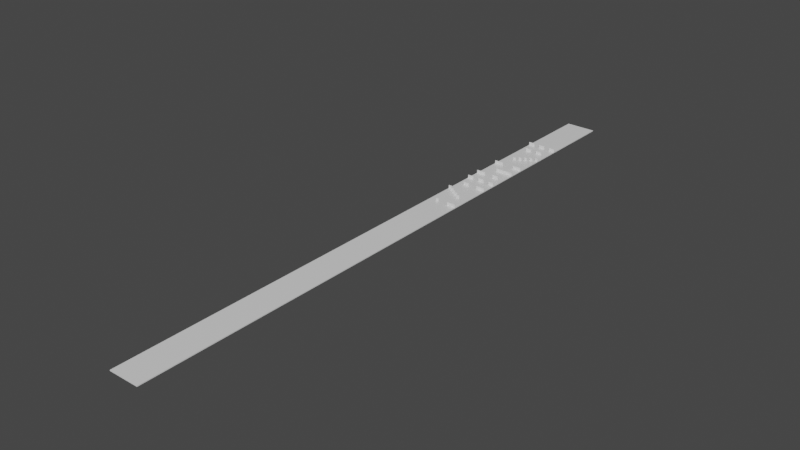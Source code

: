 # Source: Level1.blend  (saved by Blender 2.90.8; exported with 4.5.12 LTS)
import bpy
from mathutils import Matrix  # noqa: F401  (used for matrix-valued properties, if any)

bpy.ops.wm.read_factory_settings(use_empty=True)
scene = bpy.context.scene
scene.name = 'Scene'

# ---- collections
col_collection = bpy.data.collections.new('Collection'); scene.collection.children.link(col_collection)

# ---- materials (node trees are filled in below, after node groups)
mat_material = bpy.data.materials.new('Material')
mat_material.alpha_threshold = 0.0
mat_material.use_transparent_shadow = False
mat_material.line_color = (0.0, 0.0, 0.0, 1.0)

# ---- material node trees
mat_material.use_nodes = True; mat_material.node_tree.nodes.clear()
_N = mat_material.node_tree.nodes; _L = mat_material.node_tree.links
n0 = _N.new('ShaderNodeOutputMaterial'); n0.name = 'Material Output'; n0.location = (300, 300)
n1 = _N.new('ShaderNodeBsdfPrincipled'); n1.name = 'Principled BSDF'; n1.location = (10, 300)
n1.distribution = 'GGX'
n1.subsurface_method = 'BURLEY'
n1.inputs[2].default_value = 0.4
n1.inputs[3].default_value = 1.45
n1.inputs[27].default_value = (0.0, 0.0, 0.0, 1.0)
n1.inputs[28].default_value = 1.0
_L.new(n1.outputs[0], n0.inputs[0])
n0.is_active_output = True

# ---- world
world_world = bpy.data.worlds.new('World'); scene.world = world_world
world_world.use_nodes = True; world_world.node_tree.nodes.clear()
_N = world_world.node_tree.nodes; _L = world_world.node_tree.links
n0 = _N.new('ShaderNodeOutputWorld'); n0.name = 'World Output'; n0.location = (300, 300)
n1 = _N.new('ShaderNodeBackground'); n1.name = 'Background'; n1.location = (10, 300)
n1.inputs[0].default_value = (0.05088, 0.05088, 0.05088, 1.0)
_L.new(n1.outputs[0], n0.inputs[0])
n0.is_active_output = True
world_world.color = (0.05088, 0.05088, 0.05088)
world_world.use_sun_shadow = False
world_world.sun_shadow_jitter_overblur = 0.0

# ---- meshes
me_cube = bpy.data.meshes.new('Cube')
me_cube.from_pydata([(1.0, 1.0, 1.0), (1.0, 1.0, -1.0), (1.0, -1.0, 1.0), (1.0, -1.0, -1.0), (-1.0, 1.0, 1.0), (-1.0, 1.0, -1.0), (-1.0, -1.0, 1.0), (-1.0, -1.0, -1.0)], [], [(0, 4, 6, 2), (3, 2, 6, 7), (7, 6, 4, 5), (5, 1, 3, 7), (1, 0, 2, 3), (5, 4, 0, 1)])
_uv = me_cube.uv_layers.new(name='UVMap')
_uv.uv.foreach_set('vector', [0.625, 0.5, 0.875, 0.5, 0.875, 0.75, 0.625, 0.75, 0.375, 0.75, 0.625, 0.75, 0.625, 1.0, 0.375, 1.0, 0.375, 0.0, 0.625, 0.0, 0.625, 0.25, 0.375, 0.25, 0.125, 0.5, 0.375, 0.5, 0.375, 0.75, 0.125, 0.75, 0.375, 0.5, 0.625, 0.5, 0.625, 0.75, 0.375, 0.75, 0.375, 0.25, 0.625, 0.25, 0.625, 0.5, 0.375, 0.5])
me_cube.materials.append(mat_material)
me_cube.use_remesh_preserve_volume = False
me_cube.use_remesh_preserve_attributes = False
me_cube.use_mirror_vertex_groups = False
me_cube.update()
me_cube_001 = bpy.data.meshes.new('Cube.001')
me_cube_001.from_pydata([(-1.0, -1.0, -1.0), (-1.0, -1.0, 1.0), (-1.0, 1.0, -1.0), (-1.0, 1.0, 1.0), (1.0, -1.0, -1.0), (1.0, -1.0, 1.0), (1.0, 1.0, -1.0), (1.0, 1.0, 1.0)], [], [(0, 1, 3, 2), (2, 3, 7, 6), (6, 7, 5, 4), (4, 5, 1, 0), (2, 6, 4, 0), (7, 3, 1, 5)])
_uv = me_cube_001.uv_layers.new(name='UVMap')
_uv.uv.foreach_set('vector', [0.375, 0.0, 0.625, 0.0, 0.625, 0.25, 0.375, 0.25, 0.375, 0.25, 0.625, 0.25, 0.625, 0.5, 0.375, 0.5, 0.375, 0.5, 0.625, 0.5, 0.625, 0.75, 0.375, 0.75, 0.375, 0.75, 0.625, 0.75, 0.625, 1.0, 0.375, 1.0, 0.125, 0.5, 0.375, 0.5, 0.375, 0.75, 0.125, 0.75, 0.625, 0.5, 0.875, 0.5, 0.875, 0.75, 0.625, 0.75])
me_cube_001.use_remesh_fix_poles = True
me_cube_001.use_remesh_preserve_attributes = False
me_cube_001.use_mirror_vertex_groups = False
me_cube_001.update()
me_cube_002 = bpy.data.meshes.new('Cube.002')
me_cube_002.from_pydata([(-1.0, -1.0, -1.0), (-1.0, -1.0, 1.0), (-1.0, 1.0, -1.0), (-1.0, 1.0, 1.0), (1.0, -1.0, -1.0), (1.0, -1.0, 1.0), (1.0, 1.0, -1.0), (1.0, 1.0, 1.0)], [], [(0, 1, 3, 2), (2, 3, 7, 6), (6, 7, 5, 4), (4, 5, 1, 0), (2, 6, 4, 0), (7, 3, 1, 5)])
_uv = me_cube_002.uv_layers.new(name='UVMap')
_uv.uv.foreach_set('vector', [0.375, 0.0, 0.625, 0.0, 0.625, 0.25, 0.375, 0.25, 0.375, 0.25, 0.625, 0.25, 0.625, 0.5, 0.375, 0.5, 0.375, 0.5, 0.625, 0.5, 0.625, 0.75, 0.375, 0.75, 0.375, 0.75, 0.625, 0.75, 0.625, 1.0, 0.375, 1.0, 0.125, 0.5, 0.375, 0.5, 0.375, 0.75, 0.125, 0.75, 0.625, 0.5, 0.875, 0.5, 0.875, 0.75, 0.625, 0.75])
me_cube_002.use_remesh_fix_poles = True
me_cube_002.use_remesh_preserve_attributes = False
me_cube_002.use_mirror_vertex_groups = False
me_cube_002.update()
me_cube_003 = bpy.data.meshes.new('Cube.003')
me_cube_003.from_pydata([(-1.0, -1.0, -1.0), (-1.0, -1.0, 1.0), (-1.0, 1.0, -1.0), (-1.0, 1.0, 1.0), (1.0, -1.0, -1.0), (1.0, -1.0, 1.0), (1.0, 1.0, -1.0), (1.0, 1.0, 1.0)], [], [(0, 1, 3, 2), (2, 3, 7, 6), (6, 7, 5, 4), (4, 5, 1, 0), (2, 6, 4, 0), (7, 3, 1, 5)])
_uv = me_cube_003.uv_layers.new(name='UVMap')
_uv.uv.foreach_set('vector', [0.375, 0.0, 0.625, 0.0, 0.625, 0.25, 0.375, 0.25, 0.375, 0.25, 0.625, 0.25, 0.625, 0.5, 0.375, 0.5, 0.375, 0.5, 0.625, 0.5, 0.625, 0.75, 0.375, 0.75, 0.375, 0.75, 0.625, 0.75, 0.625, 1.0, 0.375, 1.0, 0.125, 0.5, 0.375, 0.5, 0.375, 0.75, 0.125, 0.75, 0.625, 0.5, 0.875, 0.5, 0.875, 0.75, 0.625, 0.75])
me_cube_003.use_remesh_fix_poles = True
me_cube_003.use_remesh_preserve_attributes = False
me_cube_003.use_mirror_vertex_groups = False
me_cube_003.update()
me_cube_005 = bpy.data.meshes.new('Cube.005')
me_cube_005.from_pydata([(-1.0, -1.0, -1.0), (-1.0, -1.0, 1.0), (-1.0, 1.0, -1.0), (-1.0, 1.0, 1.0), (1.0, -1.0, -1.0), (1.0, -1.0, 1.0), (1.0, 1.0, -1.0), (1.0, 1.0, 1.0)], [], [(0, 1, 3, 2), (2, 3, 7, 6), (6, 7, 5, 4), (4, 5, 1, 0), (2, 6, 4, 0), (7, 3, 1, 5)])
_uv = me_cube_005.uv_layers.new(name='UVMap')
_uv.uv.foreach_set('vector', [0.375, 0.0, 0.625, 0.0, 0.625, 0.25, 0.375, 0.25, 0.375, 0.25, 0.625, 0.25, 0.625, 0.5, 0.375, 0.5, 0.375, 0.5, 0.625, 0.5, 0.625, 0.75, 0.375, 0.75, 0.375, 0.75, 0.625, 0.75, 0.625, 1.0, 0.375, 1.0, 0.125, 0.5, 0.375, 0.5, 0.375, 0.75, 0.125, 0.75, 0.625, 0.5, 0.875, 0.5, 0.875, 0.75, 0.625, 0.75])
me_cube_005.use_remesh_fix_poles = True
me_cube_005.use_remesh_preserve_attributes = False
me_cube_005.use_mirror_vertex_groups = False
me_cube_005.update()
me_cube_007 = bpy.data.meshes.new('Cube.007')
me_cube_007.from_pydata([(-1.0, -1.0, -1.0), (-1.0, -1.0, 1.0), (-1.0, 1.0, -1.0), (-1.0, 1.0, 1.0), (1.0, -1.0, -1.0), (1.0, -1.0, 1.0), (1.0, 1.0, -1.0), (1.0, 1.0, 1.0)], [], [(0, 1, 3, 2), (2, 3, 7, 6), (6, 7, 5, 4), (4, 5, 1, 0), (2, 6, 4, 0), (7, 3, 1, 5)])
_uv = me_cube_007.uv_layers.new(name='UVMap')
_uv.uv.foreach_set('vector', [0.375, 0.0, 0.625, 0.0, 0.625, 0.25, 0.375, 0.25, 0.375, 0.25, 0.625, 0.25, 0.625, 0.5, 0.375, 0.5, 0.375, 0.5, 0.625, 0.5, 0.625, 0.75, 0.375, 0.75, 0.375, 0.75, 0.625, 0.75, 0.625, 1.0, 0.375, 1.0, 0.125, 0.5, 0.375, 0.5, 0.375, 0.75, 0.125, 0.75, 0.625, 0.5, 0.875, 0.5, 0.875, 0.75, 0.625, 0.75])
me_cube_007.use_remesh_fix_poles = True
me_cube_007.use_remesh_preserve_attributes = False
me_cube_007.use_mirror_vertex_groups = False
me_cube_007.update()
me_cube_008 = bpy.data.meshes.new('Cube.008')
me_cube_008.from_pydata([(-1.0, -1.0, -1.0), (-1.0, -1.0, 1.0), (-1.0, 1.0, -1.0), (-1.0, 1.0, 1.0), (1.0, -1.0, -1.0), (1.0, -1.0, 1.0), (1.0, 1.0, -1.0), (1.0, 1.0, 1.0)], [], [(0, 1, 3, 2), (2, 3, 7, 6), (6, 7, 5, 4), (4, 5, 1, 0), (2, 6, 4, 0), (7, 3, 1, 5)])
_uv = me_cube_008.uv_layers.new(name='UVMap')
_uv.uv.foreach_set('vector', [0.375, 0.0, 0.625, 0.0, 0.625, 0.25, 0.375, 0.25, 0.375, 0.25, 0.625, 0.25, 0.625, 0.5, 0.375, 0.5, 0.375, 0.5, 0.625, 0.5, 0.625, 0.75, 0.375, 0.75, 0.375, 0.75, 0.625, 0.75, 0.625, 1.0, 0.375, 1.0, 0.125, 0.5, 0.375, 0.5, 0.375, 0.75, 0.125, 0.75, 0.625, 0.5, 0.875, 0.5, 0.875, 0.75, 0.625, 0.75])
me_cube_008.use_remesh_fix_poles = True
me_cube_008.use_remesh_preserve_attributes = False
me_cube_008.use_mirror_vertex_groups = False
me_cube_008.update()
me_cube_009 = bpy.data.meshes.new('Cube.009')
me_cube_009.from_pydata([(-1.0, -1.0, -1.0), (-1.0, -1.0, 1.0), (-1.0, 1.0, -1.0), (-1.0, 1.0, 1.0), (1.0, -1.0, -1.0), (1.0, -1.0, 1.0), (1.0, 1.0, -1.0), (1.0, 1.0, 1.0)], [], [(0, 1, 3, 2), (2, 3, 7, 6), (6, 7, 5, 4), (4, 5, 1, 0), (2, 6, 4, 0), (7, 3, 1, 5)])
_uv = me_cube_009.uv_layers.new(name='UVMap')
_uv.uv.foreach_set('vector', [0.375, 0.0, 0.625, 0.0, 0.625, 0.25, 0.375, 0.25, 0.375, 0.25, 0.625, 0.25, 0.625, 0.5, 0.375, 0.5, 0.375, 0.5, 0.625, 0.5, 0.625, 0.75, 0.375, 0.75, 0.375, 0.75, 0.625, 0.75, 0.625, 1.0, 0.375, 1.0, 0.125, 0.5, 0.375, 0.5, 0.375, 0.75, 0.125, 0.75, 0.625, 0.5, 0.875, 0.5, 0.875, 0.75, 0.625, 0.75])
me_cube_009.use_remesh_fix_poles = True
me_cube_009.use_remesh_preserve_attributes = False
me_cube_009.use_mirror_vertex_groups = False
me_cube_009.update()
me_cube_010 = bpy.data.meshes.new('Cube.010')
me_cube_010.from_pydata([(-1.0, -1.0, -1.0), (-1.0, -1.0, 1.0), (-1.0, 1.0, -1.0), (-1.0, 1.0, 1.0), (1.0, -1.0, -1.0), (1.0, -1.0, 1.0), (1.0, 1.0, -1.0), (1.0, 1.0, 1.0)], [], [(0, 1, 3, 2), (2, 3, 7, 6), (6, 7, 5, 4), (4, 5, 1, 0), (2, 6, 4, 0), (7, 3, 1, 5)])
_uv = me_cube_010.uv_layers.new(name='UVMap')
_uv.uv.foreach_set('vector', [0.375, 0.0, 0.625, 0.0, 0.625, 0.25, 0.375, 0.25, 0.375, 0.25, 0.625, 0.25, 0.625, 0.5, 0.375, 0.5, 0.375, 0.5, 0.625, 0.5, 0.625, 0.75, 0.375, 0.75, 0.375, 0.75, 0.625, 0.75, 0.625, 1.0, 0.375, 1.0, 0.125, 0.5, 0.375, 0.5, 0.375, 0.75, 0.125, 0.75, 0.625, 0.5, 0.875, 0.5, 0.875, 0.75, 0.625, 0.75])
me_cube_010.use_remesh_fix_poles = True
me_cube_010.use_remesh_preserve_attributes = False
me_cube_010.use_mirror_vertex_groups = False
me_cube_010.update()
me_cube_011 = bpy.data.meshes.new('Cube.011')
me_cube_011.from_pydata([(-1.0, -1.0, -1.0), (-1.0, -1.0, 1.0), (-1.0, 1.0, -1.0), (-1.0, 1.0, 1.0), (1.0, -1.0, -1.0), (1.0, -1.0, 1.0), (1.0, 1.0, -1.0), (1.0, 1.0, 1.0)], [], [(0, 1, 3, 2), (2, 3, 7, 6), (6, 7, 5, 4), (4, 5, 1, 0), (2, 6, 4, 0), (7, 3, 1, 5)])
_uv = me_cube_011.uv_layers.new(name='UVMap')
_uv.uv.foreach_set('vector', [0.375, 0.0, 0.625, 0.0, 0.625, 0.25, 0.375, 0.25, 0.375, 0.25, 0.625, 0.25, 0.625, 0.5, 0.375, 0.5, 0.375, 0.5, 0.625, 0.5, 0.625, 0.75, 0.375, 0.75, 0.375, 0.75, 0.625, 0.75, 0.625, 1.0, 0.375, 1.0, 0.125, 0.5, 0.375, 0.5, 0.375, 0.75, 0.125, 0.75, 0.625, 0.5, 0.875, 0.5, 0.875, 0.75, 0.625, 0.75])
me_cube_011.use_remesh_fix_poles = True
me_cube_011.use_remesh_preserve_attributes = False
me_cube_011.use_mirror_vertex_groups = False
me_cube_011.update()
me_cube_012 = bpy.data.meshes.new('Cube.012')
me_cube_012.from_pydata([(-1.0, -1.0, -1.0), (-1.0, -1.0, 1.0), (-1.0, 1.0, -1.0), (-1.0, 1.0, 1.0), (1.0, -1.0, -1.0), (1.0, -1.0, 1.0), (1.0, 1.0, -1.0), (1.0, 1.0, 1.0)], [], [(0, 1, 3, 2), (2, 3, 7, 6), (6, 7, 5, 4), (4, 5, 1, 0), (2, 6, 4, 0), (7, 3, 1, 5)])
_uv = me_cube_012.uv_layers.new(name='UVMap')
_uv.uv.foreach_set('vector', [0.375, 0.0, 0.625, 0.0, 0.625, 0.25, 0.375, 0.25, 0.375, 0.25, 0.625, 0.25, 0.625, 0.5, 0.375, 0.5, 0.375, 0.5, 0.625, 0.5, 0.625, 0.75, 0.375, 0.75, 0.375, 0.75, 0.625, 0.75, 0.625, 1.0, 0.375, 1.0, 0.125, 0.5, 0.375, 0.5, 0.375, 0.75, 0.125, 0.75, 0.625, 0.5, 0.875, 0.5, 0.875, 0.75, 0.625, 0.75])
me_cube_012.use_remesh_fix_poles = True
me_cube_012.use_remesh_preserve_attributes = False
me_cube_012.use_mirror_vertex_groups = False
me_cube_012.update()
me_cube_013 = bpy.data.meshes.new('Cube.013')
me_cube_013.from_pydata([(-1.0, -1.0, -1.0), (-1.0, -1.0, 1.0), (-1.0, 1.0, -1.0), (-1.0, 1.0, 1.0), (1.0, -1.0, -1.0), (1.0, -1.0, 1.0), (1.0, 1.0, -1.0), (1.0, 1.0, 1.0)], [], [(0, 1, 3, 2), (2, 3, 7, 6), (6, 7, 5, 4), (4, 5, 1, 0), (2, 6, 4, 0), (7, 3, 1, 5)])
_uv = me_cube_013.uv_layers.new(name='UVMap')
_uv.uv.foreach_set('vector', [0.375, 0.0, 0.625, 0.0, 0.625, 0.25, 0.375, 0.25, 0.375, 0.25, 0.625, 0.25, 0.625, 0.5, 0.375, 0.5, 0.375, 0.5, 0.625, 0.5, 0.625, 0.75, 0.375, 0.75, 0.375, 0.75, 0.625, 0.75, 0.625, 1.0, 0.375, 1.0, 0.125, 0.5, 0.375, 0.5, 0.375, 0.75, 0.125, 0.75, 0.625, 0.5, 0.875, 0.5, 0.875, 0.75, 0.625, 0.75])
me_cube_013.use_remesh_fix_poles = True
me_cube_013.use_remesh_preserve_attributes = False
me_cube_013.use_mirror_vertex_groups = False
me_cube_013.update()
me_cube_014 = bpy.data.meshes.new('Cube.014')
me_cube_014.from_pydata([(-1.0, -1.0, -1.0), (-1.0, -1.0, 1.0), (-1.0, 1.0, -1.0), (-1.0, 1.0, 1.0), (1.0, -1.0, -1.0), (1.0, -1.0, 1.0), (1.0, 1.0, -1.0), (1.0, 1.0, 1.0)], [], [(0, 1, 3, 2), (2, 3, 7, 6), (6, 7, 5, 4), (4, 5, 1, 0), (2, 6, 4, 0), (7, 3, 1, 5)])
_uv = me_cube_014.uv_layers.new(name='UVMap')
_uv.uv.foreach_set('vector', [0.375, 0.0, 0.625, 0.0, 0.625, 0.25, 0.375, 0.25, 0.375, 0.25, 0.625, 0.25, 0.625, 0.5, 0.375, 0.5, 0.375, 0.5, 0.625, 0.5, 0.625, 0.75, 0.375, 0.75, 0.375, 0.75, 0.625, 0.75, 0.625, 1.0, 0.375, 1.0, 0.125, 0.5, 0.375, 0.5, 0.375, 0.75, 0.125, 0.75, 0.625, 0.5, 0.875, 0.5, 0.875, 0.75, 0.625, 0.75])
me_cube_014.use_remesh_fix_poles = True
me_cube_014.use_remesh_preserve_attributes = False
me_cube_014.use_mirror_vertex_groups = False
me_cube_014.update()
me_cube_015 = bpy.data.meshes.new('Cube.015')
me_cube_015.from_pydata([(-1.0, -1.0, -1.0), (-1.0, -1.0, 1.0), (-1.0, 1.0, -1.0), (-1.0, 1.0, 1.0), (1.0, -1.0, -1.0), (1.0, -1.0, 1.0), (1.0, 1.0, -1.0), (1.0, 1.0, 1.0)], [], [(0, 1, 3, 2), (2, 3, 7, 6), (6, 7, 5, 4), (4, 5, 1, 0), (2, 6, 4, 0), (7, 3, 1, 5)])
_uv = me_cube_015.uv_layers.new(name='UVMap')
_uv.uv.foreach_set('vector', [0.375, 0.0, 0.625, 0.0, 0.625, 0.25, 0.375, 0.25, 0.375, 0.25, 0.625, 0.25, 0.625, 0.5, 0.375, 0.5, 0.375, 0.5, 0.625, 0.5, 0.625, 0.75, 0.375, 0.75, 0.375, 0.75, 0.625, 0.75, 0.625, 1.0, 0.375, 1.0, 0.125, 0.5, 0.375, 0.5, 0.375, 0.75, 0.125, 0.75, 0.625, 0.5, 0.875, 0.5, 0.875, 0.75, 0.625, 0.75])
me_cube_015.use_remesh_fix_poles = True
me_cube_015.use_remesh_preserve_attributes = False
me_cube_015.use_mirror_vertex_groups = False
me_cube_015.update()
me_cube_016 = bpy.data.meshes.new('Cube.016')
me_cube_016.from_pydata([(-1.0, -1.0, -1.0), (-1.0, -1.0, 1.0), (-1.0, 1.0, -1.0), (-1.0, 1.0, 1.0), (1.0, -1.0, -1.0), (1.0, -1.0, 1.0), (1.0, 1.0, -1.0), (1.0, 1.0, 1.0)], [], [(0, 1, 3, 2), (2, 3, 7, 6), (6, 7, 5, 4), (4, 5, 1, 0), (2, 6, 4, 0), (7, 3, 1, 5)])
_uv = me_cube_016.uv_layers.new(name='UVMap')
_uv.uv.foreach_set('vector', [0.375, 0.0, 0.625, 0.0, 0.625, 0.25, 0.375, 0.25, 0.375, 0.25, 0.625, 0.25, 0.625, 0.5, 0.375, 0.5, 0.375, 0.5, 0.625, 0.5, 0.625, 0.75, 0.375, 0.75, 0.375, 0.75, 0.625, 0.75, 0.625, 1.0, 0.375, 1.0, 0.125, 0.5, 0.375, 0.5, 0.375, 0.75, 0.125, 0.75, 0.625, 0.5, 0.875, 0.5, 0.875, 0.75, 0.625, 0.75])
me_cube_016.use_remesh_fix_poles = True
me_cube_016.use_remesh_preserve_attributes = False
me_cube_016.use_mirror_vertex_groups = False
me_cube_016.update()
me_cube_017 = bpy.data.meshes.new('Cube.017')
me_cube_017.from_pydata([(-1.0, -1.0, -1.0), (-1.0, -1.0, 1.0), (-1.0, 1.0, -1.0), (-1.0, 1.0, 1.0), (1.0, -1.0, -1.0), (1.0, -1.0, 1.0), (1.0, 1.0, -1.0), (1.0, 1.0, 1.0)], [], [(0, 1, 3, 2), (2, 3, 7, 6), (6, 7, 5, 4), (4, 5, 1, 0), (2, 6, 4, 0), (7, 3, 1, 5)])
_uv = me_cube_017.uv_layers.new(name='UVMap')
_uv.uv.foreach_set('vector', [0.375, 0.0, 0.625, 0.0, 0.625, 0.25, 0.375, 0.25, 0.375, 0.25, 0.625, 0.25, 0.625, 0.5, 0.375, 0.5, 0.375, 0.5, 0.625, 0.5, 0.625, 0.75, 0.375, 0.75, 0.375, 0.75, 0.625, 0.75, 0.625, 1.0, 0.375, 1.0, 0.125, 0.5, 0.375, 0.5, 0.375, 0.75, 0.125, 0.75, 0.625, 0.5, 0.875, 0.5, 0.875, 0.75, 0.625, 0.75])
me_cube_017.use_remesh_fix_poles = True
me_cube_017.use_remesh_preserve_attributes = False
me_cube_017.use_mirror_vertex_groups = False
me_cube_017.update()
me_cube_018 = bpy.data.meshes.new('Cube.018')
me_cube_018.from_pydata([(-1.0, -1.0, -1.0), (-1.0, -1.0, 1.0), (-1.0, 1.0, -1.0), (-1.0, 1.0, 1.0), (1.0, -1.0, -1.0), (1.0, -1.0, 1.0), (1.0, 1.0, -1.0), (1.0, 1.0, 1.0)], [], [(0, 1, 3, 2), (2, 3, 7, 6), (6, 7, 5, 4), (4, 5, 1, 0), (2, 6, 4, 0), (7, 3, 1, 5)])
_uv = me_cube_018.uv_layers.new(name='UVMap')
_uv.uv.foreach_set('vector', [0.375, 0.0, 0.625, 0.0, 0.625, 0.25, 0.375, 0.25, 0.375, 0.25, 0.625, 0.25, 0.625, 0.5, 0.375, 0.5, 0.375, 0.5, 0.625, 0.5, 0.625, 0.75, 0.375, 0.75, 0.375, 0.75, 0.625, 0.75, 0.625, 1.0, 0.375, 1.0, 0.125, 0.5, 0.375, 0.5, 0.375, 0.75, 0.125, 0.75, 0.625, 0.5, 0.875, 0.5, 0.875, 0.75, 0.625, 0.75])
me_cube_018.use_remesh_fix_poles = True
me_cube_018.use_remesh_preserve_attributes = False
me_cube_018.use_mirror_vertex_groups = False
me_cube_018.update()
me_cube_019 = bpy.data.meshes.new('Cube.019')
me_cube_019.from_pydata([(-1.0, -1.0, -1.0), (-1.0, -1.0, 1.0), (-1.0, 1.0, -1.0), (-1.0, 1.0, 1.0), (1.0, -1.0, -1.0), (1.0, -1.0, 1.0), (1.0, 1.0, -1.0), (1.0, 1.0, 1.0)], [], [(0, 1, 3, 2), (2, 3, 7, 6), (6, 7, 5, 4), (4, 5, 1, 0), (2, 6, 4, 0), (7, 3, 1, 5)])
_uv = me_cube_019.uv_layers.new(name='UVMap')
_uv.uv.foreach_set('vector', [0.375, 0.0, 0.625, 0.0, 0.625, 0.25, 0.375, 0.25, 0.375, 0.25, 0.625, 0.25, 0.625, 0.5, 0.375, 0.5, 0.375, 0.5, 0.625, 0.5, 0.625, 0.75, 0.375, 0.75, 0.375, 0.75, 0.625, 0.75, 0.625, 1.0, 0.375, 1.0, 0.125, 0.5, 0.375, 0.5, 0.375, 0.75, 0.125, 0.75, 0.625, 0.5, 0.875, 0.5, 0.875, 0.75, 0.625, 0.75])
me_cube_019.use_remesh_fix_poles = True
me_cube_019.use_remesh_preserve_attributes = False
me_cube_019.use_mirror_vertex_groups = False
me_cube_019.update()
me_cube_020 = bpy.data.meshes.new('Cube.020')
me_cube_020.from_pydata([(-1.0, -1.0, -1.0), (-1.0, -1.0, 1.0), (-1.0, 1.0, -1.0), (-1.0, 1.0, 1.0), (1.0, -1.0, -1.0), (1.0, -1.0, 1.0), (1.0, 1.0, -1.0), (1.0, 1.0, 1.0)], [], [(0, 1, 3, 2), (2, 3, 7, 6), (6, 7, 5, 4), (4, 5, 1, 0), (2, 6, 4, 0), (7, 3, 1, 5)])
_uv = me_cube_020.uv_layers.new(name='UVMap')
_uv.uv.foreach_set('vector', [0.375, 0.0, 0.625, 0.0, 0.625, 0.25, 0.375, 0.25, 0.375, 0.25, 0.625, 0.25, 0.625, 0.5, 0.375, 0.5, 0.375, 0.5, 0.625, 0.5, 0.625, 0.75, 0.375, 0.75, 0.375, 0.75, 0.625, 0.75, 0.625, 1.0, 0.375, 1.0, 0.125, 0.5, 0.375, 0.5, 0.375, 0.75, 0.125, 0.75, 0.625, 0.5, 0.875, 0.5, 0.875, 0.75, 0.625, 0.75])
me_cube_020.use_remesh_fix_poles = True
me_cube_020.use_remesh_preserve_attributes = False
me_cube_020.use_mirror_vertex_groups = False
me_cube_020.update()
me_cube_021 = bpy.data.meshes.new('Cube.021')
me_cube_021.from_pydata([(-1.0, -1.0, -1.0), (-1.0, -1.0, 1.0), (-1.0, 1.0, -1.0), (-1.0, 1.0, 1.0), (1.0, -1.0, -1.0), (1.0, -1.0, 1.0), (1.0, 1.0, -1.0), (1.0, 1.0, 1.0)], [], [(0, 1, 3, 2), (2, 3, 7, 6), (6, 7, 5, 4), (4, 5, 1, 0), (2, 6, 4, 0), (7, 3, 1, 5)])
_uv = me_cube_021.uv_layers.new(name='UVMap')
_uv.uv.foreach_set('vector', [0.375, 0.0, 0.625, 0.0, 0.625, 0.25, 0.375, 0.25, 0.375, 0.25, 0.625, 0.25, 0.625, 0.5, 0.375, 0.5, 0.375, 0.5, 0.625, 0.5, 0.625, 0.75, 0.375, 0.75, 0.375, 0.75, 0.625, 0.75, 0.625, 1.0, 0.375, 1.0, 0.125, 0.5, 0.375, 0.5, 0.375, 0.75, 0.125, 0.75, 0.625, 0.5, 0.875, 0.5, 0.875, 0.75, 0.625, 0.75])
me_cube_021.use_remesh_fix_poles = True
me_cube_021.use_remesh_preserve_attributes = False
me_cube_021.use_mirror_vertex_groups = False
me_cube_021.update()
me_cube_022 = bpy.data.meshes.new('Cube.022')
me_cube_022.from_pydata([(-1.0, -1.0, -1.0), (-1.0, -1.0, 1.0), (-1.0, 1.0, -1.0), (-1.0, 1.0, 1.0), (1.0, -1.0, -1.0), (1.0, -1.0, 1.0), (1.0, 1.0, -1.0), (1.0, 1.0, 1.0)], [], [(0, 1, 3, 2), (2, 3, 7, 6), (6, 7, 5, 4), (4, 5, 1, 0), (2, 6, 4, 0), (7, 3, 1, 5)])
_uv = me_cube_022.uv_layers.new(name='UVMap')
_uv.uv.foreach_set('vector', [0.375, 0.0, 0.625, 0.0, 0.625, 0.25, 0.375, 0.25, 0.375, 0.25, 0.625, 0.25, 0.625, 0.5, 0.375, 0.5, 0.375, 0.5, 0.625, 0.5, 0.625, 0.75, 0.375, 0.75, 0.375, 0.75, 0.625, 0.75, 0.625, 1.0, 0.375, 1.0, 0.125, 0.5, 0.375, 0.5, 0.375, 0.75, 0.125, 0.75, 0.625, 0.5, 0.875, 0.5, 0.875, 0.75, 0.625, 0.75])
me_cube_022.use_remesh_fix_poles = True
me_cube_022.use_remesh_preserve_attributes = False
me_cube_022.use_mirror_vertex_groups = False
me_cube_022.update()
me_cube_023 = bpy.data.meshes.new('Cube.023')
me_cube_023.from_pydata([(-1.0, -1.0, -1.0), (-1.0, -1.0, 1.0), (-1.0, 1.0, -1.0), (-1.0, 1.0, 1.0), (1.0, -1.0, -1.0), (1.0, -1.0, 1.0), (1.0, 1.0, -1.0), (1.0, 1.0, 1.0)], [], [(0, 1, 3, 2), (2, 3, 7, 6), (6, 7, 5, 4), (4, 5, 1, 0), (2, 6, 4, 0), (7, 3, 1, 5)])
_uv = me_cube_023.uv_layers.new(name='UVMap')
_uv.uv.foreach_set('vector', [0.375, 0.0, 0.625, 0.0, 0.625, 0.25, 0.375, 0.25, 0.375, 0.25, 0.625, 0.25, 0.625, 0.5, 0.375, 0.5, 0.375, 0.5, 0.625, 0.5, 0.625, 0.75, 0.375, 0.75, 0.375, 0.75, 0.625, 0.75, 0.625, 1.0, 0.375, 1.0, 0.125, 0.5, 0.375, 0.5, 0.375, 0.75, 0.125, 0.75, 0.625, 0.5, 0.875, 0.5, 0.875, 0.75, 0.625, 0.75])
me_cube_023.use_remesh_fix_poles = True
me_cube_023.use_remesh_preserve_attributes = False
me_cube_023.use_mirror_vertex_groups = False
me_cube_023.update()
me_cube_024 = bpy.data.meshes.new('Cube.024')
me_cube_024.from_pydata([(-1.0, -1.0, -1.0), (-1.0, -1.0, 1.0), (-1.0, 1.0, -1.0), (-1.0, 1.0, 1.0), (1.0, -1.0, -1.0), (1.0, -1.0, 1.0), (1.0, 1.0, -1.0), (1.0, 1.0, 1.0)], [], [(0, 1, 3, 2), (2, 3, 7, 6), (6, 7, 5, 4), (4, 5, 1, 0), (2, 6, 4, 0), (7, 3, 1, 5)])
_uv = me_cube_024.uv_layers.new(name='UVMap')
_uv.uv.foreach_set('vector', [0.375, 0.0, 0.625, 0.0, 0.625, 0.25, 0.375, 0.25, 0.375, 0.25, 0.625, 0.25, 0.625, 0.5, 0.375, 0.5, 0.375, 0.5, 0.625, 0.5, 0.625, 0.75, 0.375, 0.75, 0.375, 0.75, 0.625, 0.75, 0.625, 1.0, 0.375, 1.0, 0.125, 0.5, 0.375, 0.5, 0.375, 0.75, 0.125, 0.75, 0.625, 0.5, 0.875, 0.5, 0.875, 0.75, 0.625, 0.75])
me_cube_024.use_remesh_fix_poles = True
me_cube_024.use_remesh_preserve_attributes = False
me_cube_024.use_mirror_vertex_groups = False
me_cube_024.update()
me_cube_025 = bpy.data.meshes.new('Cube.025')
me_cube_025.from_pydata([(-1.0, -1.0, -1.0), (-1.0, -1.0, 1.0), (-1.0, 1.0, -1.0), (-1.0, 1.0, 1.0), (1.0, -1.0, -1.0), (1.0, -1.0, 1.0), (1.0, 1.0, -1.0), (1.0, 1.0, 1.0)], [], [(0, 1, 3, 2), (2, 3, 7, 6), (6, 7, 5, 4), (4, 5, 1, 0), (2, 6, 4, 0), (7, 3, 1, 5)])
_uv = me_cube_025.uv_layers.new(name='UVMap')
_uv.uv.foreach_set('vector', [0.375, 0.0, 0.625, 0.0, 0.625, 0.25, 0.375, 0.25, 0.375, 0.25, 0.625, 0.25, 0.625, 0.5, 0.375, 0.5, 0.375, 0.5, 0.625, 0.5, 0.625, 0.75, 0.375, 0.75, 0.375, 0.75, 0.625, 0.75, 0.625, 1.0, 0.375, 1.0, 0.125, 0.5, 0.375, 0.5, 0.375, 0.75, 0.125, 0.75, 0.625, 0.5, 0.875, 0.5, 0.875, 0.75, 0.625, 0.75])
me_cube_025.use_remesh_fix_poles = True
me_cube_025.use_remesh_preserve_attributes = False
me_cube_025.use_mirror_vertex_groups = False
me_cube_025.update()
me_cube_026 = bpy.data.meshes.new('Cube.026')
me_cube_026.from_pydata([(-1.0, -1.0, -1.0), (-1.0, -1.0, 1.0), (-1.0, 1.0, -1.0), (-1.0, 1.0, 1.0), (1.0, -1.0, -1.0), (1.0, -1.0, 1.0), (1.0, 1.0, -1.0), (1.0, 1.0, 1.0)], [], [(0, 1, 3, 2), (2, 3, 7, 6), (6, 7, 5, 4), (4, 5, 1, 0), (2, 6, 4, 0), (7, 3, 1, 5)])
_uv = me_cube_026.uv_layers.new(name='UVMap')
_uv.uv.foreach_set('vector', [0.375, 0.0, 0.625, 0.0, 0.625, 0.25, 0.375, 0.25, 0.375, 0.25, 0.625, 0.25, 0.625, 0.5, 0.375, 0.5, 0.375, 0.5, 0.625, 0.5, 0.625, 0.75, 0.375, 0.75, 0.375, 0.75, 0.625, 0.75, 0.625, 1.0, 0.375, 1.0, 0.125, 0.5, 0.375, 0.5, 0.375, 0.75, 0.125, 0.75, 0.625, 0.5, 0.875, 0.5, 0.875, 0.75, 0.625, 0.75])
me_cube_026.use_remesh_fix_poles = True
me_cube_026.use_remesh_preserve_attributes = False
me_cube_026.use_mirror_vertex_groups = False
me_cube_026.update()
me_cube_027 = bpy.data.meshes.new('Cube.027')
me_cube_027.from_pydata([(-1.0, -1.0, -1.0), (-1.0, -1.0, 1.0), (-1.0, 1.0, -1.0), (-1.0, 1.0, 1.0), (1.0, -1.0, -1.0), (1.0, -1.0, 1.0), (1.0, 1.0, -1.0), (1.0, 1.0, 1.0)], [], [(0, 1, 3, 2), (2, 3, 7, 6), (6, 7, 5, 4), (4, 5, 1, 0), (2, 6, 4, 0), (7, 3, 1, 5)])
_uv = me_cube_027.uv_layers.new(name='UVMap')
_uv.uv.foreach_set('vector', [0.375, 0.0, 0.625, 0.0, 0.625, 0.25, 0.375, 0.25, 0.375, 0.25, 0.625, 0.25, 0.625, 0.5, 0.375, 0.5, 0.375, 0.5, 0.625, 0.5, 0.625, 0.75, 0.375, 0.75, 0.375, 0.75, 0.625, 0.75, 0.625, 1.0, 0.375, 1.0, 0.125, 0.5, 0.375, 0.5, 0.375, 0.75, 0.125, 0.75, 0.625, 0.5, 0.875, 0.5, 0.875, 0.75, 0.625, 0.75])
me_cube_027.use_remesh_fix_poles = True
me_cube_027.use_remesh_preserve_attributes = False
me_cube_027.use_mirror_vertex_groups = False
me_cube_027.update()
me_cube_028 = bpy.data.meshes.new('Cube.028')
me_cube_028.from_pydata([(-1.0, -1.0, -1.0), (-1.0, -1.0, 1.0), (-1.0, 1.0, -1.0), (-1.0, 1.0, 1.0), (1.0, -1.0, -1.0), (1.0, -1.0, 1.0), (1.0, 1.0, -1.0), (1.0, 1.0, 1.0)], [], [(0, 1, 3, 2), (2, 3, 7, 6), (6, 7, 5, 4), (4, 5, 1, 0), (2, 6, 4, 0), (7, 3, 1, 5)])
_uv = me_cube_028.uv_layers.new(name='UVMap')
_uv.uv.foreach_set('vector', [0.375, 0.0, 0.625, 0.0, 0.625, 0.25, 0.375, 0.25, 0.375, 0.25, 0.625, 0.25, 0.625, 0.5, 0.375, 0.5, 0.375, 0.5, 0.625, 0.5, 0.625, 0.75, 0.375, 0.75, 0.375, 0.75, 0.625, 0.75, 0.625, 1.0, 0.375, 1.0, 0.125, 0.5, 0.375, 0.5, 0.375, 0.75, 0.125, 0.75, 0.625, 0.5, 0.875, 0.5, 0.875, 0.75, 0.625, 0.75])
me_cube_028.use_remesh_fix_poles = True
me_cube_028.use_remesh_preserve_attributes = False
me_cube_028.use_mirror_vertex_groups = False
me_cube_028.update()
me_cube_029 = bpy.data.meshes.new('Cube.029')
me_cube_029.from_pydata([(-1.0, -1.0, -1.0), (-1.0, -1.0, 1.0), (-1.0, 1.0, -1.0), (-1.0, 1.0, 1.0), (1.0, -1.0, -1.0), (1.0, -1.0, 1.0), (1.0, 1.0, -1.0), (1.0, 1.0, 1.0)], [], [(0, 1, 3, 2), (2, 3, 7, 6), (6, 7, 5, 4), (4, 5, 1, 0), (2, 6, 4, 0), (7, 3, 1, 5)])
_uv = me_cube_029.uv_layers.new(name='UVMap')
_uv.uv.foreach_set('vector', [0.375, 0.0, 0.625, 0.0, 0.625, 0.25, 0.375, 0.25, 0.375, 0.25, 0.625, 0.25, 0.625, 0.5, 0.375, 0.5, 0.375, 0.5, 0.625, 0.5, 0.625, 0.75, 0.375, 0.75, 0.375, 0.75, 0.625, 0.75, 0.625, 1.0, 0.375, 1.0, 0.125, 0.5, 0.375, 0.5, 0.375, 0.75, 0.125, 0.75, 0.625, 0.5, 0.875, 0.5, 0.875, 0.75, 0.625, 0.75])
me_cube_029.use_remesh_fix_poles = True
me_cube_029.use_remesh_preserve_attributes = False
me_cube_029.use_mirror_vertex_groups = False
me_cube_029.update()
me_cube_030 = bpy.data.meshes.new('Cube.030')
me_cube_030.from_pydata([(-1.0, -1.0, -1.0), (-1.0, -1.0, 1.0), (-1.0, 1.0, -1.0), (-1.0, 1.0, 1.0), (1.0, -1.0, -1.0), (1.0, -1.0, 1.0), (1.0, 1.0, -1.0), (1.0, 1.0, 1.0)], [], [(0, 1, 3, 2), (2, 3, 7, 6), (6, 7, 5, 4), (4, 5, 1, 0), (2, 6, 4, 0), (7, 3, 1, 5)])
_uv = me_cube_030.uv_layers.new(name='UVMap')
_uv.uv.foreach_set('vector', [0.375, 0.0, 0.625, 0.0, 0.625, 0.25, 0.375, 0.25, 0.375, 0.25, 0.625, 0.25, 0.625, 0.5, 0.375, 0.5, 0.375, 0.5, 0.625, 0.5, 0.625, 0.75, 0.375, 0.75, 0.375, 0.75, 0.625, 0.75, 0.625, 1.0, 0.375, 1.0, 0.125, 0.5, 0.375, 0.5, 0.375, 0.75, 0.125, 0.75, 0.625, 0.5, 0.875, 0.5, 0.875, 0.75, 0.625, 0.75])
me_cube_030.use_remesh_fix_poles = True
me_cube_030.use_remesh_preserve_attributes = False
me_cube_030.use_mirror_vertex_groups = False
me_cube_030.update()

# ---- objects
ob_terrain = bpy.data.objects.new('Terrain', me_cube)
ob_cube_001 = bpy.data.objects.new('Cube.001', me_cube_001)
ob_cube_002 = bpy.data.objects.new('Cube.002', me_cube_002)
ob_cube_003 = bpy.data.objects.new('Cube.003', me_cube_003)
ob_cube_004 = bpy.data.objects.new('Cube.004', me_cube_005)
ob_cube_006 = bpy.data.objects.new('Cube.006', me_cube_007)
ob_cube_007 = bpy.data.objects.new('Cube.007', me_cube_008)
ob_cube_008 = bpy.data.objects.new('Cube.008', me_cube_009)
ob_cube_009 = bpy.data.objects.new('Cube.009', me_cube_010)
ob_cube_010 = bpy.data.objects.new('Cube.010', me_cube_011)
ob_obstacles = bpy.data.objects.new('Obstacles', None)
ob_cube_005 = bpy.data.objects.new('Cube.005', me_cube_012)
ob_cube_011 = bpy.data.objects.new('Cube.011', me_cube_013)
ob_cube_012 = bpy.data.objects.new('Cube.012', me_cube_014)
ob_cube_013 = bpy.data.objects.new('Cube.013', me_cube_015)
ob_cube_014 = bpy.data.objects.new('Cube.014', me_cube_016)
ob_cube_015 = bpy.data.objects.new('Cube.015', me_cube_017)
ob_cube_016 = bpy.data.objects.new('Cube.016', me_cube_018)
ob_cube_017 = bpy.data.objects.new('Cube.017', me_cube_019)
ob_cube_018 = bpy.data.objects.new('Cube.018', me_cube_020)
ob_cube_019 = bpy.data.objects.new('Cube.019', me_cube_021)
ob_cube_020 = bpy.data.objects.new('Cube.020', me_cube_022)
ob_cube_021 = bpy.data.objects.new('Cube.021', me_cube_023)
ob_cube_022 = bpy.data.objects.new('Cube.022', me_cube_024)
ob_cube_023 = bpy.data.objects.new('Cube.023', me_cube_025)
ob_cube_024 = bpy.data.objects.new('Cube.024', me_cube_026)
ob_cube_025 = bpy.data.objects.new('Cube.025', me_cube_027)
ob_cube_026 = bpy.data.objects.new('Cube.026', me_cube_028)
ob_cube_027 = bpy.data.objects.new('Cube.027', me_cube_029)
ob_cube_028 = bpy.data.objects.new('Cube.028', me_cube_030)
ob_ballmovingline = bpy.data.objects.new('BallMovingLine', None)
ob_rightedge = bpy.data.objects.new('RightEdge', None)
ob_leftedge = bpy.data.objects.new('LeftEdge', None)
ob_destroyplane = bpy.data.objects.new('DestroyPlane', None)
ob_destroyplanepoint1 = bpy.data.objects.new('DestroyPlanePoint1', None)
ob_destroyplanepoint2 = bpy.data.objects.new('DestroyPlanePoint2', None)
ob_destroyplanepoint3 = bpy.data.objects.new('DestroyPlanePoint3', None)

# ---- transforms, parenting, visibility, modifiers, constraints
ob_terrain.location = (0.0, 0.0, 0.0)
ob_terrain.scale = (10.0, 200.0, 0.3)
ob_terrain.lock_rotations_4d = False
ob_terrain.empty_display_type = 'ARROWS'
ob_terrain.lineart.crease_threshold = 0.0
ob_cube_001.parent = ob_obstacles
ob_cube_001.location = (8.0, 150.0, 1.3)
ob_cube_001.scale = (2.0, 0.2, 1.0)
ob_cube_001.lineart.crease_threshold = 0.0
ob_cube_002.parent = ob_obstacles
ob_cube_002.location = (0.0, 150.0, 1.3)
ob_cube_002.scale = (2.0, 0.2, 1.0)
ob_cube_002.lineart.crease_threshold = 0.0
ob_cube_003.parent = ob_obstacles
ob_cube_003.location = (-8.0, 150.0, 1.3)
ob_cube_003.scale = (2.0, 0.2, 1.0)
ob_cube_003.lineart.crease_threshold = 0.0
ob_cube_004.parent = ob_obstacles
ob_cube_004.location = (4.0, 140.0, 1.3)
ob_cube_004.scale = (2.0, 0.2, 1.0)
ob_cube_004.lineart.crease_threshold = 0.0
ob_cube_006.parent = ob_obstacles
ob_cube_006.location = (9.0, 130.0, 1.3)
ob_cube_006.scale = (1.0, 0.2, 1.0)
ob_cube_006.lineart.crease_threshold = 0.0
ob_cube_007.parent = ob_obstacles
ob_cube_007.location = (6.0, 128.0, 1.3)
ob_cube_007.scale = (1.0, 0.2, 1.0)
ob_cube_007.lineart.crease_threshold = 0.0
ob_cube_008.parent = ob_obstacles
ob_cube_008.location = (3.0, 126.0, 1.3)
ob_cube_008.scale = (1.0, 0.2, 1.0)
ob_cube_008.lineart.crease_threshold = 0.0
ob_cube_009.parent = ob_obstacles
ob_cube_009.location = (0.0, 124.0, 1.3)
ob_cube_009.scale = (1.0, 0.2, 1.0)
ob_cube_009.lineart.crease_threshold = 0.0
ob_cube_010.parent = ob_obstacles
ob_cube_010.location = (-3.0, 122.0, 1.3)
ob_cube_010.scale = (1.0, 0.2, 1.0)
ob_cube_010.lineart.crease_threshold = 0.0
ob_obstacles.location = (0.0, 0.0, 0.0)
ob_obstacles.empty_display_type = 'ARROWS'
ob_obstacles.lineart.crease_threshold = 0.0
ob_cube_005.parent = ob_obstacles
ob_cube_005.location = (-7.0, 110.0, 1.3)
ob_cube_005.scale = (3.0, 0.2, 1.0)
ob_cube_005.lineart.crease_threshold = 0.0
ob_cube_011.parent = ob_obstacles
ob_cube_011.location = (-4.0, 140.0, 1.3)
ob_cube_011.scale = (2.0, 0.2, 1.0)
ob_cube_011.lineart.crease_threshold = 0.0
ob_cube_012.parent = ob_obstacles
ob_cube_012.location = (6.967, 110.0, 1.3)
ob_cube_012.scale = (3.0, 0.2, 1.0)
ob_cube_012.lineart.crease_threshold = 0.0
ob_cube_013.parent = ob_obstacles
ob_cube_013.location = (7.0, 100.0, 1.3)
ob_cube_013.scale = (3.0, 0.2, 1.0)
ob_cube_013.lineart.crease_threshold = 0.0
ob_cube_014.parent = ob_obstacles
ob_cube_014.location = (1.0, 100.0, 1.3)
ob_cube_014.scale = (3.0, 0.2, 1.0)
ob_cube_014.lineart.crease_threshold = 0.0
ob_cube_015.parent = ob_obstacles
ob_cube_015.location = (-7.0, 90.0, 1.3)
ob_cube_015.scale = (3.0, 0.2, 1.0)
ob_cube_015.lineart.crease_threshold = 0.0
ob_cube_016.parent = ob_obstacles
ob_cube_016.location = (4.0, 90.0, 1.3)
ob_cube_016.scale = (2.0, 0.2, 1.0)
ob_cube_016.lineart.crease_threshold = 0.0
ob_cube_017.parent = ob_obstacles
ob_cube_017.location = (8.0, 80.0, 1.3)
ob_cube_017.scale = (2.0, 0.2, 1.0)
ob_cube_017.lineart.crease_threshold = 0.0
ob_cube_018.parent = ob_obstacles
ob_cube_018.location = (0.0, 80.24, 1.3)
ob_cube_018.scale = (2.0, 0.2, 1.0)
ob_cube_018.lineart.crease_threshold = 0.0
ob_cube_019.parent = ob_obstacles
ob_cube_019.location = (-8.0, 80.24, 1.3)
ob_cube_019.scale = (2.0, 0.2, 1.0)
ob_cube_019.lineart.crease_threshold = 0.0
ob_cube_020.parent = ob_obstacles
ob_cube_020.location = (7.0, 70.0, 1.3)
ob_cube_020.scale = (3.0, 0.2, 1.0)
ob_cube_020.lineart.crease_threshold = 0.0
ob_cube_021.parent = ob_obstacles
ob_cube_021.location = (-4.0, 70.0, 1.3)
ob_cube_021.scale = (2.0, 0.2, 1.0)
ob_cube_021.lineart.crease_threshold = 0.0
ob_cube_022.parent = ob_obstacles
ob_cube_022.location = (-9.0, 60.0, 1.3)
ob_cube_022.scale = (1.0, 0.2, 1.0)
ob_cube_022.lineart.crease_threshold = 0.0
ob_cube_023.parent = ob_obstacles
ob_cube_023.location = (-6.0, 58.0, 1.132)
ob_cube_023.scale = (1.0, 0.2, 1.0)
ob_cube_023.lineart.crease_threshold = 0.0
ob_cube_024.parent = ob_obstacles
ob_cube_024.location = (-3.0, 56.0, 1.3)
ob_cube_024.scale = (1.0, 0.2, 1.0)
ob_cube_024.lineart.crease_threshold = 0.0
ob_cube_025.parent = ob_obstacles
ob_cube_025.location = (0.0, 54.0, 1.3)
ob_cube_025.scale = (1.0, 0.2, 1.0)
ob_cube_025.lineart.crease_threshold = 0.0
ob_cube_026.parent = ob_obstacles
ob_cube_026.location = (3.0, 52.0, 1.3)
ob_cube_026.scale = (1.0, 0.2, 1.0)
ob_cube_026.lineart.crease_threshold = 0.0
ob_cube_027.parent = ob_obstacles
ob_cube_027.location = (7.0, 40.0, 1.3)
ob_cube_027.scale = (3.0, 0.2, 1.0)
ob_cube_027.lineart.crease_threshold = 0.0
ob_cube_028.parent = ob_obstacles
ob_cube_028.location = (-4.0, 40.54, 1.3)
ob_cube_028.scale = (1.0, 0.2, 1.0)
ob_cube_028.lineart.crease_threshold = 0.0
ob_ballmovingline.location = (0.0, 170.0, 1.0)
ob_ballmovingline.empty_display_type = 'ARROWS'
ob_ballmovingline.lineart.crease_threshold = 0.0
ob_rightedge.parent = ob_ballmovingline
ob_rightedge.matrix_parent_inverse = Matrix(((1.0, -0.0, 0.0, -0.0), (-0.0, 1.0, -0.0, -170.0), (0.0, -0.0, 1.0, -1.0), (-0.0, 0.0, -0.0, 1.0)))
ob_rightedge.location = (-9.0, 170.0, 0.75)
ob_rightedge.empty_display_type = 'ARROWS'
ob_rightedge.lineart.crease_threshold = 0.0
ob_leftedge.parent = ob_ballmovingline
ob_leftedge.matrix_parent_inverse = Matrix(((1.0, -0.0, 0.0, -0.0), (-0.0, 1.0, -0.0, -170.0), (0.0, -0.0, 1.0, -1.0), (-0.0, 0.0, -0.0, 1.0)))
ob_leftedge.location = (9.0, 170.0, 0.75)
ob_leftedge.empty_display_type = 'ARROWS'
ob_leftedge.lineart.crease_threshold = 0.0
ob_destroyplane.location = (0.0, 185.0, 1.0)
ob_destroyplane.empty_display_type = 'ARROWS'
ob_destroyplane.lineart.crease_threshold = 0.0
ob_destroyplanepoint1.parent = ob_destroyplane
ob_destroyplanepoint1.matrix_parent_inverse = Matrix(((1.0, -0.0, 0.0, -0.0), (-0.0, 1.0, -0.0, -190.0), (0.0, -0.0, 1.0, -1.0), (-0.0, 0.0, -0.0, 1.0)))
ob_destroyplanepoint1.location = (5.0, 190.0, 1.0)
ob_destroyplanepoint1.empty_display_type = 'ARROWS'
ob_destroyplanepoint1.lineart.crease_threshold = 0.0
ob_destroyplanepoint2.parent = ob_destroyplane
ob_destroyplanepoint2.matrix_parent_inverse = Matrix(((1.0, -0.0, 0.0, -0.0), (-0.0, 1.0, -0.0, -190.0), (0.0, -0.0, 1.0, -1.0), (-0.0, 0.0, -0.0, 1.0)))
ob_destroyplanepoint2.location = (-5.0, 190.0, 1.0)
ob_destroyplanepoint2.empty_display_type = 'ARROWS'
ob_destroyplanepoint2.lineart.crease_threshold = 0.0
ob_destroyplanepoint3.parent = ob_destroyplane
ob_destroyplanepoint3.matrix_parent_inverse = Matrix(((1.0, -0.0, 0.0, -0.0), (-0.0, 1.0, -0.0, -190.0), (0.0, -0.0, 1.0, -1.0), (-0.0, 0.0, -0.0, 1.0)))
ob_destroyplanepoint3.location = (0.0, 190.0, 5.0)
ob_destroyplanepoint3.empty_display_type = 'ARROWS'
ob_destroyplanepoint3.lineart.crease_threshold = 0.0

# ---- collection membership
col_collection.objects.link(ob_terrain)
col_collection.objects.link(ob_cube_001)
col_collection.objects.link(ob_cube_002)
col_collection.objects.link(ob_cube_003)
col_collection.objects.link(ob_cube_004)
col_collection.objects.link(ob_cube_006)
col_collection.objects.link(ob_cube_007)
col_collection.objects.link(ob_cube_008)
col_collection.objects.link(ob_cube_009)
col_collection.objects.link(ob_cube_010)
col_collection.objects.link(ob_obstacles)
col_collection.objects.link(ob_cube_005)
col_collection.objects.link(ob_cube_011)
col_collection.objects.link(ob_cube_012)
col_collection.objects.link(ob_cube_013)
col_collection.objects.link(ob_cube_014)
col_collection.objects.link(ob_cube_015)
col_collection.objects.link(ob_cube_016)
col_collection.objects.link(ob_cube_017)
col_collection.objects.link(ob_cube_018)
col_collection.objects.link(ob_cube_019)
col_collection.objects.link(ob_cube_020)
col_collection.objects.link(ob_cube_021)
col_collection.objects.link(ob_cube_022)
col_collection.objects.link(ob_cube_023)
col_collection.objects.link(ob_cube_024)
col_collection.objects.link(ob_cube_025)
col_collection.objects.link(ob_cube_026)
col_collection.objects.link(ob_cube_027)
col_collection.objects.link(ob_cube_028)
col_collection.objects.link(ob_ballmovingline)
col_collection.objects.link(ob_rightedge)
col_collection.objects.link(ob_leftedge)
col_collection.objects.link(ob_destroyplane)
col_collection.objects.link(ob_destroyplanepoint1)
col_collection.objects.link(ob_destroyplanepoint2)
col_collection.objects.link(ob_destroyplanepoint3)

# ---- scene / render settings (as saved in the file)
scene.frame_start = 1; scene.frame_end = 250; scene.frame_set(1)
scene.render.engine = 'BLENDER_EEVEE_NEXT'
scene.cycles.use_denoising = False
scene.cycles.samples = 128
scene.cycles.sampling_pattern = 'TABULATED_SOBOL'
scene.cycles.use_adaptive_sampling = False
scene.cycles.use_light_tree = False
scene.view_settings.view_transform = 'Filmic'
bpy.context.view_layer.update()

# ---- added for rendering (the .blend has no active camera and no usable light): camera, sun
cam_auto = bpy.data.cameras.new('AutoCamera')
cam_auto.lens = 50.0
cam_auto.sensor_width = 36.0
cam_auto.clip_end = 6503.3
ob_auto_camera = bpy.data.objects.new('AutoCamera', cam_auto)
scene.collection.objects.link(ob_auto_camera)
ob_auto_camera.location = (370.56, -444.672, 297.448)
ob_auto_camera.rotation_euler = (1.09748, -7.21219e-08, 0.694738)
scene.camera = ob_auto_camera
light_auto_sun = bpy.data.lights.new('AutoSun', 'SUN')
light_auto_sun.energy = 3.0
light_auto_sun.angle = 0.0523599
ob_auto_sun = bpy.data.objects.new('AutoSun', light_auto_sun)
scene.collection.objects.link(ob_auto_sun)
ob_auto_sun.rotation_euler = (0.872665, 0.174533, 0.523599)
bpy.context.view_layer.update()
